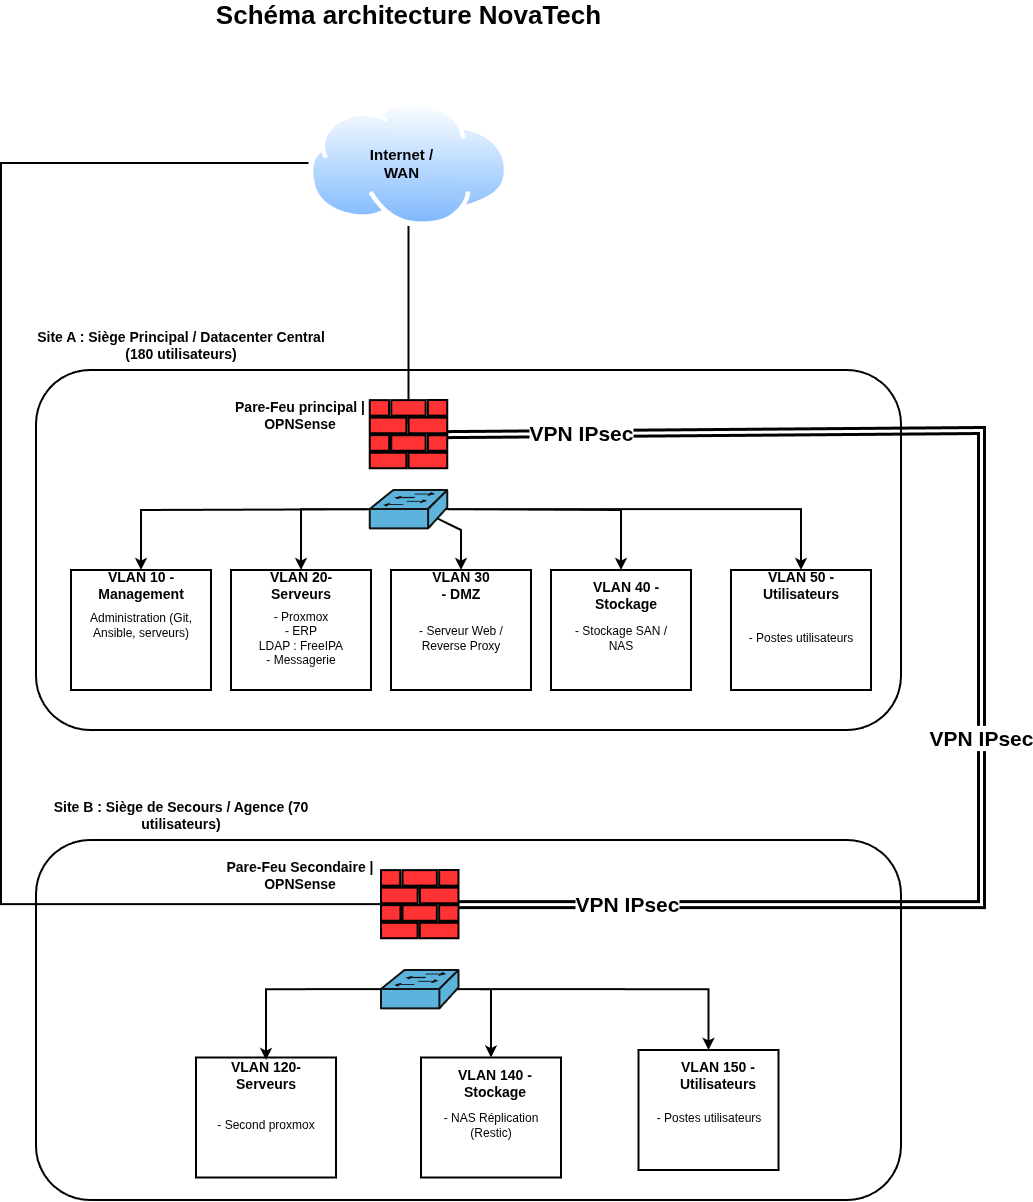

The diagram above was exported from draw.io. Its source (the exported page's mxGraphModel, read from the mxfile embedded in the PNG):
<mxGraphModel dx="1414" dy="1855" grid="1" gridSize="10" guides="1" tooltips="1" connect="1" arrows="1" fold="1" page="1" pageScale="1" pageWidth="827" pageHeight="1169" background="light-dark(#FFFFFF,#FFFFFF)" math="0" shadow="0">
  <root>
    <mxCell id="0" />
    <mxCell id="1" parent="0" />
    <mxCell id="HKK2VnMJPQBG-U8QuQQ7-1" parent="1" style="image;aspect=fixed;perimeter=ellipsePerimeter;html=1;align=center;shadow=0;dashed=0;spacingTop=3;image=img/lib/active_directory/internet_cloud.svg;labelPerimeter=1;" value="" vertex="1">
      <mxGeometry height="126" width="200" x="327.5" y="-50" as="geometry" />
    </mxCell>
    <mxCell id="HKK2VnMJPQBG-U8QuQQ7-2" parent="1" style="rounded=1;whiteSpace=wrap;html=1;roundedPerimeter=1;strokeColor=light-dark(#000000,#000000);fillColor=light-dark(#FFFFFF,transparent);strokeWidth=2;" value="" vertex="1">
      <mxGeometry height="360" width="865" x="55" y="220" as="geometry" />
    </mxCell>
    <mxCell id="HKK2VnMJPQBG-U8QuQQ7-4" parent="1" style="rounded=1;whiteSpace=wrap;html=1;roundedPerimeter=1;strokeColor=light-dark(#000000,#000000);fillColor=light-dark(#FFFFFF,transparent);strokeWidth=2;" value="" vertex="1">
      <mxGeometry height="360" width="865" x="55" y="690" as="geometry" />
    </mxCell>
    <mxCell id="HKK2VnMJPQBG-U8QuQQ7-5" parent="1" style="text;html=1;whiteSpace=wrap;strokeColor=none;fillColor=none;align=center;verticalAlign=middle;rounded=0;fontColor=light-dark(#000000,#000000);fontSize=14;fontStyle=1" value="Site A : Siège Principal / Datacenter Central (180 utilisateurs)" vertex="1">
      <mxGeometry height="30" width="320" x="40" y="180" as="geometry" />
    </mxCell>
    <mxCell id="HKK2VnMJPQBG-U8QuQQ7-6" parent="1" style="text;html=1;whiteSpace=wrap;strokeColor=none;fillColor=none;align=center;verticalAlign=middle;rounded=0;fontColor=light-dark(#000000,#000000);fontSize=14;fontStyle=1" value="Site B : Siège de Secours / Agence (70 utilisateurs)" vertex="1">
      <mxGeometry height="30" width="320" x="40" y="650" as="geometry" />
    </mxCell>
    <mxCell id="HKK2VnMJPQBG-U8QuQQ7-7" parent="1" style="sketch=0;aspect=fixed;pointerEvents=1;shadow=0;dashed=0;html=1;strokeColor=light-dark(#000000,#000000);labelPosition=center;verticalLabelPosition=bottom;verticalAlign=top;align=center;fillColor=light-dark(#00188D,#FF3333);shape=mxgraph.mscae.enterprise.firewall;labelPerimeter=1;strokeWidth=2;" value="" vertex="1">
      <mxGeometry height="68.2" width="77.5" x="388.75" y="250" as="geometry" />
    </mxCell>
    <mxCell id="HKK2VnMJPQBG-U8QuQQ7-8" parent="1" style="text;html=1;whiteSpace=wrap;strokeColor=none;fillColor=none;align=center;verticalAlign=middle;rounded=0;fontColor=light-dark(#000000,#000000);fontSize=14;fontStyle=1" value="Pare-Feu principal | OPNSense" vertex="1">
      <mxGeometry height="30" width="140" x="248.75" y="250.00000000000006" as="geometry" />
    </mxCell>
    <mxCell id="HKK2VnMJPQBG-U8QuQQ7-9" edge="1" parent="1" source="HKK2VnMJPQBG-U8QuQQ7-7" style="endArrow=none;html=1;rounded=0;defaultLabelBackgroundColor=page;exitX=0.5;exitY=0;exitDx=0;exitDy=0;exitPerimeter=0;entryX=0.5;entryY=1;entryDx=0;entryDy=0;strokeColor=light-dark(#000000,#000000);strokeWidth=2;" target="HKK2VnMJPQBG-U8QuQQ7-1" value="">
      <mxGeometry height="50" relative="1" width="50" as="geometry">
        <mxPoint x="440" y="250" as="sourcePoint" />
        <mxPoint x="490" y="200" as="targetPoint" />
      </mxGeometry>
    </mxCell>
    <mxCell id="HKK2VnMJPQBG-U8QuQQ7-10" parent="1" style="strokeColor=#ffffff;sketch=0;html=1;pointerEvents=1;dashed=0;fillColor=#036897;strokeWidth=2;verticalLabelPosition=bottom;verticalAlign=top;align=center;outlineConnect=0;shape=mxgraph.cisco.switches.workgroup_switch;labelPerimeter=1;" value="" vertex="1">
      <mxGeometry height="38.37" width="77.5" x="388.75" y="340" as="geometry" />
    </mxCell>
    <mxCell id="HKK2VnMJPQBG-U8QuQQ7-17" parent="1" style="rounded=0;whiteSpace=wrap;html=1;fillColor=none;strokeColor=light-dark(#000000,#000000);strokeWidth=2;" value="" vertex="1">
      <mxGeometry height="120" width="140" x="90" y="420" as="geometry" />
    </mxCell>
    <mxCell id="HKK2VnMJPQBG-U8QuQQ7-18" parent="1" style="rounded=0;whiteSpace=wrap;html=1;fillColor=none;strokeColor=light-dark(#000000,#000000);strokeWidth=2;" value="" vertex="1">
      <mxGeometry height="120" width="140" x="250" y="420" as="geometry" />
    </mxCell>
    <mxCell id="HKK2VnMJPQBG-U8QuQQ7-19" parent="1" style="rounded=0;whiteSpace=wrap;html=1;fillColor=none;strokeColor=light-dark(#000000,#000000);strokeWidth=2;" value="" vertex="1">
      <mxGeometry height="120" width="140" x="410" y="420" as="geometry" />
    </mxCell>
    <mxCell id="HKK2VnMJPQBG-U8QuQQ7-20" parent="1" style="rounded=0;whiteSpace=wrap;html=1;fillColor=none;strokeColor=light-dark(#000000,#000000);strokeWidth=2;" value="" vertex="1">
      <mxGeometry height="120" width="140" x="570" y="420" as="geometry" />
    </mxCell>
    <mxCell id="HKK2VnMJPQBG-U8QuQQ7-21" parent="1" style="rounded=0;whiteSpace=wrap;html=1;fillColor=none;strokeColor=light-dark(#000000,#000000);strokeWidth=2;" value="" vertex="1">
      <mxGeometry height="120" width="140" x="750" y="420" as="geometry" />
    </mxCell>
    <mxCell id="HKK2VnMJPQBG-U8QuQQ7-22" parent="1" style="text;html=1;whiteSpace=wrap;strokeColor=none;fillColor=none;align=center;verticalAlign=middle;rounded=0;fontColor=light-dark(#000000,#000000);fontSize=14;fontStyle=1" value="VLAN 10 - Management" vertex="1">
      <mxGeometry height="30" width="60" x="130" y="420" as="geometry" />
    </mxCell>
    <mxCell id="HKK2VnMJPQBG-U8QuQQ7-23" parent="1" style="text;html=1;whiteSpace=wrap;strokeColor=none;fillColor=none;align=center;verticalAlign=middle;rounded=0;fontColor=light-dark(#000000,#000000);fontSize=14;fontStyle=1" value="VLAN 30 - DMZ" vertex="1">
      <mxGeometry height="30" width="60" x="450" y="420" as="geometry" />
    </mxCell>
    <mxCell id="HKK2VnMJPQBG-U8QuQQ7-24" parent="1" style="text;html=1;whiteSpace=wrap;strokeColor=none;fillColor=none;align=center;verticalAlign=middle;rounded=0;fontColor=light-dark(#000000,#000000);fontSize=14;fontStyle=1" value="VLAN 20- Serveurs" vertex="1">
      <mxGeometry height="30" width="70" x="285" y="420" as="geometry" />
    </mxCell>
    <mxCell id="HKK2VnMJPQBG-U8QuQQ7-25" parent="1" style="text;html=1;whiteSpace=wrap;strokeColor=none;fillColor=none;align=center;verticalAlign=middle;rounded=0;fontColor=light-dark(#000000,#000000);fontSize=14;fontStyle=1" value="VLAN 40 - Stockage" vertex="1">
      <mxGeometry height="30" width="70" x="610" y="430" as="geometry" />
    </mxCell>
    <mxCell id="HKK2VnMJPQBG-U8QuQQ7-26" parent="1" style="text;html=1;whiteSpace=wrap;strokeColor=none;fillColor=none;align=center;verticalAlign=middle;rounded=0;fontColor=light-dark(#000000,#000000);fontSize=14;fontStyle=1" value="VLAN 50 - Utilisateurs" vertex="1">
      <mxGeometry height="30" width="60" x="790" y="420" as="geometry" />
    </mxCell>
    <mxCell id="HKK2VnMJPQBG-U8QuQQ7-27" edge="1" parent="1" source="HKK2VnMJPQBG-U8QuQQ7-17" style="endArrow=none;html=1;rounded=0;defaultLabelBackgroundColor=page;exitX=0.5;exitY=0;exitDx=0;exitDy=0;strokeColor=light-dark(#000000,#000000);strokeWidth=2;endFill=0;startArrow=classic;startFill=1;" target="HKK2VnMJPQBG-U8QuQQ7-10" value="">
      <mxGeometry height="50" relative="1" width="50" as="geometry">
        <Array as="points">
          <mxPoint x="160" y="360" />
        </Array>
        <mxPoint x="280" y="400" as="sourcePoint" />
        <mxPoint x="330" y="350" as="targetPoint" />
      </mxGeometry>
    </mxCell>
    <mxCell id="HKK2VnMJPQBG-U8QuQQ7-28" edge="1" parent="1" source="HKK2VnMJPQBG-U8QuQQ7-18" style="endArrow=none;html=1;rounded=0;defaultLabelBackgroundColor=page;exitX=0.5;exitY=0;exitDx=0;exitDy=0;strokeColor=light-dark(#000000,#000000);strokeWidth=2;endFill=0;startArrow=classic;startFill=1;entryX=0;entryY=0.5;entryDx=0;entryDy=0;entryPerimeter=0;" target="HKK2VnMJPQBG-U8QuQQ7-10" value="">
      <mxGeometry height="50" relative="1" width="50" x="0.3265" as="geometry">
        <Array as="points">
          <mxPoint x="320" y="359.18" />
        </Array>
        <mxPoint x="115.5" y="389.68" as="sourcePoint" />
        <mxPoint x="344.5" y="328.68" as="targetPoint" />
      </mxGeometry>
    </mxCell>
    <mxCell id="HKK2VnMJPQBG-U8QuQQ7-29" edge="1" parent="1" source="HKK2VnMJPQBG-U8QuQQ7-19" style="endArrow=none;html=1;rounded=0;defaultLabelBackgroundColor=page;exitX=0.5;exitY=0;exitDx=0;exitDy=0;strokeColor=light-dark(#000000,#000000);strokeWidth=2;endFill=0;startArrow=classic;startFill=1;entryX=0.87;entryY=0.74;entryDx=0;entryDy=0;entryPerimeter=0;" target="HKK2VnMJPQBG-U8QuQQ7-10" value="">
      <mxGeometry height="50" relative="1" width="50" x="0.123" as="geometry">
        <Array as="points">
          <mxPoint x="480" y="380" />
        </Array>
        <mxPoint x="560" y="421" as="sourcePoint" />
        <mxPoint x="789" y="360" as="targetPoint" />
      </mxGeometry>
    </mxCell>
    <mxCell id="HKK2VnMJPQBG-U8QuQQ7-30" edge="1" parent="1" source="HKK2VnMJPQBG-U8QuQQ7-20" style="endArrow=none;html=1;rounded=0;defaultLabelBackgroundColor=page;strokeColor=light-dark(#000000,#000000);strokeWidth=2;endFill=0;startArrow=classic;startFill=1;entryX=0.98;entryY=0.5;entryDx=0;entryDy=0;entryPerimeter=0;exitX=0.5;exitY=0;exitDx=0;exitDy=0;" target="HKK2VnMJPQBG-U8QuQQ7-10" value="">
      <mxGeometry height="50" relative="1" width="50" x="-0.705" as="geometry">
        <Array as="points">
          <mxPoint x="640" y="360" />
        </Array>
        <mxPoint x="674" y="342" as="sourcePoint" />
        <mxPoint x="650" y="290" as="targetPoint" />
      </mxGeometry>
    </mxCell>
    <mxCell id="HKK2VnMJPQBG-U8QuQQ7-31" edge="1" parent="1" source="HKK2VnMJPQBG-U8QuQQ7-21" style="endArrow=none;html=1;rounded=0;defaultLabelBackgroundColor=page;exitX=0.5;exitY=0;exitDx=0;exitDy=0;strokeColor=light-dark(#000000,#000000);strokeWidth=2;endFill=0;startArrow=classic;startFill=1;entryX=0.98;entryY=0.5;entryDx=0;entryDy=0;entryPerimeter=0;" target="HKK2VnMJPQBG-U8QuQQ7-10" value="">
      <mxGeometry height="50" relative="1" width="50" x="-0.5874" as="geometry">
        <Array as="points">
          <mxPoint x="820" y="359.18" />
        </Array>
        <mxPoint x="604" y="362" as="sourcePoint" />
        <mxPoint x="580" y="310" as="targetPoint" />
      </mxGeometry>
    </mxCell>
    <mxCell id="HKK2VnMJPQBG-U8QuQQ7-41" parent="1" style="text;html=1;whiteSpace=wrap;strokeColor=none;fillColor=none;align=center;verticalAlign=middle;rounded=0;fontColor=light-dark(#000000,#000000);" value="Administration (Git, Ansible, serveurs)" vertex="1">
      <mxGeometry height="30" width="120" x="100" y="460" as="geometry" />
    </mxCell>
    <mxCell id="HKK2VnMJPQBG-U8QuQQ7-42" parent="1" style="text;html=1;whiteSpace=wrap;strokeColor=none;fillColor=none;align=center;verticalAlign=middle;rounded=0;fontColor=light-dark(#000000,#000000);" value="- Proxmox&lt;div&gt;- ERP&lt;/div&gt;&lt;div&gt;LDAP : FreeIPA&lt;/div&gt;&lt;div&gt;- Messagerie&lt;/div&gt;" vertex="1">
      <mxGeometry height="75" width="120" x="260" y="450" as="geometry" />
    </mxCell>
    <mxCell id="HKK2VnMJPQBG-U8QuQQ7-43" parent="1" style="text;html=1;whiteSpace=wrap;strokeColor=none;fillColor=none;align=center;verticalAlign=middle;rounded=0;fontColor=light-dark(#000000,#000000);" value="- Serveur Web / Reverse Proxy" vertex="1">
      <mxGeometry height="75" width="120" x="420" y="450" as="geometry" />
    </mxCell>
    <mxCell id="HKK2VnMJPQBG-U8QuQQ7-44" parent="1" style="text;html=1;whiteSpace=wrap;strokeColor=none;fillColor=none;align=center;verticalAlign=middle;rounded=0;fontColor=light-dark(#000000,#000000);" value="- Stockage SAN / NAS" vertex="1">
      <mxGeometry height="75" width="120" x="580" y="450" as="geometry" />
    </mxCell>
    <mxCell id="HKK2VnMJPQBG-U8QuQQ7-45" parent="1" style="text;html=1;whiteSpace=wrap;strokeColor=none;fillColor=none;align=center;verticalAlign=middle;rounded=0;fontColor=light-dark(#000000,#000000);" value="- Postes utilisateurs" vertex="1">
      <mxGeometry height="75" width="120" x="760" y="450" as="geometry" />
    </mxCell>
    <mxCell id="HKK2VnMJPQBG-U8QuQQ7-48" edge="1" parent="1" source="HKK2VnMJPQBG-U8QuQQ7-50" style="shape=link;html=1;rounded=0;defaultLabelBackgroundColor=page;entryX=1;entryY=0.5;entryDx=0;entryDy=0;strokeColor=light-dark(#000000,#000000);strokeWidth=3;entryPerimeter=0;exitX=1;exitY=0.5;exitDx=0;exitDy=0;exitPerimeter=0;" target="HKK2VnMJPQBG-U8QuQQ7-7" value="">
      <mxGeometry relative="1" width="100" x="0.0023" as="geometry">
        <Array as="points">
          <mxPoint x="1000" y="754.1" />
          <mxPoint x="1000" y="280" />
        </Array>
        <mxPoint x="330" y="650" as="sourcePoint" />
        <mxPoint x="430" y="650" as="targetPoint" />
      </mxGeometry>
    </mxCell>
    <mxCell id="HKK2VnMJPQBG-U8QuQQ7-52" connectable="0" parent="HKK2VnMJPQBG-U8QuQQ7-48" style="edgeLabel;html=1;align=center;verticalAlign=middle;resizable=0;points=[];inheritText=fontFamily,textOpacity,labelBorderColor,labelBorderWidth,labelBackgroundColor,defaultLabelBackgroundColor,labelPadding;defaultLabelBackgroundColor=page;fontColor=light-dark(#000000,#000000);fontStyle=1;fontSize=21;" value="VPN IPsec" vertex="1">
      <mxGeometry relative="1" x="-0.1002" y="1" as="geometry">
        <mxPoint as="offset" />
      </mxGeometry>
    </mxCell>
    <mxCell id="HKK2VnMJPQBG-U8QuQQ7-53" connectable="0" parent="HKK2VnMJPQBG-U8QuQQ7-48" style="edgeLabel;html=1;align=center;verticalAlign=middle;resizable=0;points=[];inheritText=fontFamily,fontStyle,textOpacity,labelBorderColor,labelBorderWidth,labelBackgroundColor,defaultLabelBackgroundColor,labelPadding;defaultLabelBackgroundColor=page;fontSize=21;fontColor=light-dark(#000000,#000000);" value="&lt;b&gt;VPN IPsec&lt;/b&gt;" vertex="1">
      <mxGeometry relative="1" x="-0.7818" y="1" as="geometry">
        <mxPoint x="1" as="offset" />
      </mxGeometry>
    </mxCell>
    <mxCell id="HKK2VnMJPQBG-U8QuQQ7-54" connectable="0" parent="HKK2VnMJPQBG-U8QuQQ7-48" style="edgeLabel;html=1;align=center;verticalAlign=middle;resizable=0;points=[];inheritText=fontFamily,fontSize,fontStyle,textOpacity,labelBorderColor,labelBorderWidth,labelBackgroundColor,defaultLabelBackgroundColor,labelPadding;defaultLabelBackgroundColor=page;fontColor=light-dark(#000000,#000000);" value="&lt;b&gt;&lt;font style=&quot;font-size: 21px;&quot;&gt;VPN IPsec&lt;/font&gt;&lt;/b&gt;" vertex="1">
      <mxGeometry relative="1" x="0.8252" y="-1" as="geometry">
        <mxPoint as="offset" />
      </mxGeometry>
    </mxCell>
    <mxCell id="HKK2VnMJPQBG-U8QuQQ7-50" parent="1" style="sketch=0;aspect=fixed;pointerEvents=1;shadow=0;dashed=0;html=1;strokeColor=light-dark(#000000,#000000);labelPosition=center;verticalLabelPosition=bottom;verticalAlign=top;align=center;fillColor=light-dark(#00188D,#FF3333);shape=mxgraph.mscae.enterprise.firewall;labelPerimeter=1;strokeWidth=2;" value="" vertex="1">
      <mxGeometry height="68.2" width="77.5" x="400" y="720" as="geometry" />
    </mxCell>
    <mxCell id="HKK2VnMJPQBG-U8QuQQ7-51" parent="1" style="text;html=1;whiteSpace=wrap;strokeColor=none;fillColor=none;align=center;verticalAlign=middle;rounded=0;fontColor=light-dark(#000000,#000000);fontSize=14;fontStyle=1" value="Pare-Feu Secondaire | OPNSense" vertex="1">
      <mxGeometry height="30" width="170" x="233.75" y="710" as="geometry" />
    </mxCell>
    <mxCell id="HKK2VnMJPQBG-U8QuQQ7-55" edge="1" parent="1" source="HKK2VnMJPQBG-U8QuQQ7-50" style="endArrow=none;html=1;rounded=0;defaultLabelBackgroundColor=page;exitX=0;exitY=0.5;exitDx=0;exitDy=0;exitPerimeter=0;entryX=0;entryY=0.5;entryDx=0;entryDy=0;strokeColor=light-dark(#000000,#000000);strokeWidth=2;" target="HKK2VnMJPQBG-U8QuQQ7-1" value="">
      <mxGeometry height="50" relative="1" width="50" x="-0.1524" as="geometry">
        <Array as="points">
          <mxPoint x="20" y="754.1" />
          <mxPoint x="20" y="330" />
          <mxPoint x="20" y="13" />
        </Array>
        <mxPoint x="80" y="764" as="sourcePoint" />
        <mxPoint x="80" y="590" as="targetPoint" />
      </mxGeometry>
    </mxCell>
    <mxCell id="HKK2VnMJPQBG-U8QuQQ7-56" parent="1" style="text;html=1;whiteSpace=wrap;strokeColor=none;fillColor=none;align=center;verticalAlign=middle;rounded=0;" value="Text" vertex="1">
      <mxGeometry height="30" width="60" x="430" y="160" as="geometry" />
    </mxCell>
    <mxCell id="HKK2VnMJPQBG-U8QuQQ7-57" parent="1" style="text;html=1;whiteSpace=wrap;strokeColor=none;fillColor=none;align=center;verticalAlign=middle;rounded=0;" value="Text" vertex="1">
      <mxGeometry height="30" width="60" x="430" y="160" as="geometry" />
    </mxCell>
    <mxCell id="HKK2VnMJPQBG-U8QuQQ7-58" parent="1" style="text;html=1;whiteSpace=wrap;strokeColor=none;fillColor=none;align=center;verticalAlign=middle;rounded=0;" value="Text" vertex="1">
      <mxGeometry height="30" width="60" x="430" y="160" as="geometry" />
    </mxCell>
    <mxCell id="HKK2VnMJPQBG-U8QuQQ7-59" parent="1" style="text;html=1;whiteSpace=wrap;align=center;verticalAlign=middle;rounded=0;fontColor=light-dark(#000000,#000000);fontStyle=1;fontSize=15;" value="Internet / WAN" vertex="1">
      <mxGeometry height="30" width="91.25" x="375" y="-2" as="geometry" />
    </mxCell>
    <mxCell id="HKK2VnMJPQBG-U8QuQQ7-60" parent="1" style="strokeColor=#ffffff;sketch=0;html=1;pointerEvents=1;dashed=0;fillColor=#036897;strokeWidth=2;verticalLabelPosition=bottom;verticalAlign=top;align=center;outlineConnect=0;shape=mxgraph.cisco.switches.workgroup_switch;labelPerimeter=1;" value="" vertex="1">
      <mxGeometry height="38.37" width="77.5" x="400" y="820" as="geometry" />
    </mxCell>
    <mxCell id="HKK2VnMJPQBG-U8QuQQ7-61" parent="1" style="rounded=0;whiteSpace=wrap;html=1;fillColor=none;strokeColor=light-dark(#000000,#000000);strokeWidth=2;" value="" vertex="1">
      <mxGeometry height="120" width="140" x="440" y="907.5" as="geometry" />
    </mxCell>
    <mxCell id="HKK2VnMJPQBG-U8QuQQ7-62" parent="1" style="rounded=0;whiteSpace=wrap;html=1;fillColor=none;strokeColor=light-dark(#000000,#000000);strokeWidth=2;" value="" vertex="1">
      <mxGeometry height="120" width="140" x="657.5" y="900" as="geometry" />
    </mxCell>
    <mxCell id="HKK2VnMJPQBG-U8QuQQ7-63" parent="1" style="text;html=1;whiteSpace=wrap;strokeColor=none;fillColor=none;align=center;verticalAlign=middle;rounded=0;fontColor=light-dark(#000000,#000000);" value="- NAS Réplication (Restic)" vertex="1">
      <mxGeometry height="75" width="120" x="450" y="937.5" as="geometry" />
    </mxCell>
    <mxCell id="HKK2VnMJPQBG-U8QuQQ7-64" parent="1" style="text;html=1;whiteSpace=wrap;strokeColor=none;fillColor=none;align=center;verticalAlign=middle;rounded=0;fontColor=light-dark(#000000,#000000);" value="- Postes utilisateurs" vertex="1">
      <mxGeometry height="75" width="120" x="667.5" y="930" as="geometry" />
    </mxCell>
    <mxCell id="HKK2VnMJPQBG-U8QuQQ7-65" parent="1" style="text;html=1;whiteSpace=wrap;strokeColor=none;fillColor=none;align=center;verticalAlign=middle;rounded=0;fontColor=light-dark(#000000,#000000);fontSize=14;fontStyle=1" value="VLAN 140 - Stockage" vertex="1">
      <mxGeometry height="30" width="77.5" x="475" y="917.5" as="geometry" />
    </mxCell>
    <mxCell id="HKK2VnMJPQBG-U8QuQQ7-66" parent="1" style="text;html=1;whiteSpace=wrap;strokeColor=none;fillColor=none;align=center;verticalAlign=middle;rounded=0;fontColor=light-dark(#000000,#000000);fontSize=14;fontStyle=1" value="VLAN 150 - Utilisateurs" vertex="1">
      <mxGeometry height="30" width="77.5" x="697.5" y="910" as="geometry" />
    </mxCell>
    <mxCell id="HKK2VnMJPQBG-U8QuQQ7-67" parent="1" style="rounded=0;whiteSpace=wrap;html=1;fillColor=none;strokeColor=light-dark(#000000,#000000);strokeWidth=2;" value="" vertex="1">
      <mxGeometry height="120" width="140" x="215" y="907.5" as="geometry" />
    </mxCell>
    <mxCell id="HKK2VnMJPQBG-U8QuQQ7-68" parent="1" style="text;html=1;whiteSpace=wrap;strokeColor=none;fillColor=none;align=center;verticalAlign=middle;rounded=0;fontColor=light-dark(#000000,#000000);fontSize=14;fontStyle=1" value="VLAN 120- Serveurs" vertex="1">
      <mxGeometry height="30" width="77.5" x="246.25" y="910" as="geometry" />
    </mxCell>
    <mxCell id="HKK2VnMJPQBG-U8QuQQ7-69" parent="1" style="text;html=1;whiteSpace=wrap;strokeColor=none;fillColor=none;align=center;verticalAlign=middle;rounded=0;fontColor=light-dark(#000000,#000000);" value="- Second proxmox" vertex="1">
      <mxGeometry height="75" width="120" x="225" y="937.5" as="geometry" />
    </mxCell>
    <mxCell id="HKK2VnMJPQBG-U8QuQQ7-70" edge="1" parent="1" source="HKK2VnMJPQBG-U8QuQQ7-68" style="endArrow=none;html=1;rounded=0;defaultLabelBackgroundColor=page;exitX=0.5;exitY=0;exitDx=0;exitDy=0;strokeColor=light-dark(#000000,#000000);strokeWidth=2;endFill=0;startArrow=classic;startFill=1;entryX=0;entryY=0.5;entryDx=0;entryDy=0;entryPerimeter=0;" target="HKK2VnMJPQBG-U8QuQQ7-60" value="">
      <mxGeometry height="50" relative="1" width="50" x="0.2534" as="geometry">
        <Array as="points">
          <mxPoint x="285" y="839.19" />
        </Array>
        <mxPoint x="100" y="991" as="sourcePoint" />
        <mxPoint x="329" y="930" as="targetPoint" />
      </mxGeometry>
    </mxCell>
    <mxCell id="HKK2VnMJPQBG-U8QuQQ7-71" edge="1" parent="1" source="HKK2VnMJPQBG-U8QuQQ7-61" style="endArrow=none;html=1;rounded=0;defaultLabelBackgroundColor=page;exitX=0.5;exitY=0;exitDx=0;exitDy=0;strokeColor=light-dark(#000000,#000000);strokeWidth=2;endFill=0;startArrow=classic;startFill=1;entryX=0.98;entryY=0.5;entryDx=0;entryDy=0;entryPerimeter=0;" target="HKK2VnMJPQBG-U8QuQQ7-60" value="">
      <mxGeometry height="50" relative="1" width="50" x="0.4162" as="geometry">
        <Array as="points">
          <mxPoint x="510" y="839.19" />
        </Array>
        <mxPoint x="980" y="1061" as="sourcePoint" />
        <mxPoint x="1209" y="1000" as="targetPoint" />
      </mxGeometry>
    </mxCell>
    <mxCell id="HKK2VnMJPQBG-U8QuQQ7-72" edge="1" parent="1" source="HKK2VnMJPQBG-U8QuQQ7-62" style="endArrow=none;html=1;rounded=0;defaultLabelBackgroundColor=page;exitX=0.5;exitY=0;exitDx=0;exitDy=0;strokeColor=light-dark(#000000,#000000);strokeWidth=2;endFill=0;startArrow=classic;startFill=1;entryX=0.98;entryY=0.5;entryDx=0;entryDy=0;entryPerimeter=0;" target="HKK2VnMJPQBG-U8QuQQ7-60" value="">
      <mxGeometry height="50" relative="1" width="50" x="-0.0613" as="geometry">
        <Array as="points">
          <mxPoint x="727.5" y="839.19" />
        </Array>
        <mxPoint x="720" y="1001" as="sourcePoint" />
        <mxPoint x="949" y="940" as="targetPoint" />
      </mxGeometry>
    </mxCell>
    <mxCell id="HKK2VnMJPQBG-U8QuQQ7-73" parent="1" style="text;html=1;whiteSpace=wrap;strokeColor=none;fillColor=none;align=center;verticalAlign=middle;rounded=0;fontColor=light-dark(#000000,#000000);fontStyle=1;fontSize=26;" value="Schéma architecture NovaTech" vertex="1">
      <mxGeometry height="30" width="441.25" x="206.88" y="-150" as="geometry" />
    </mxCell>
  </root>
</mxGraphModel>